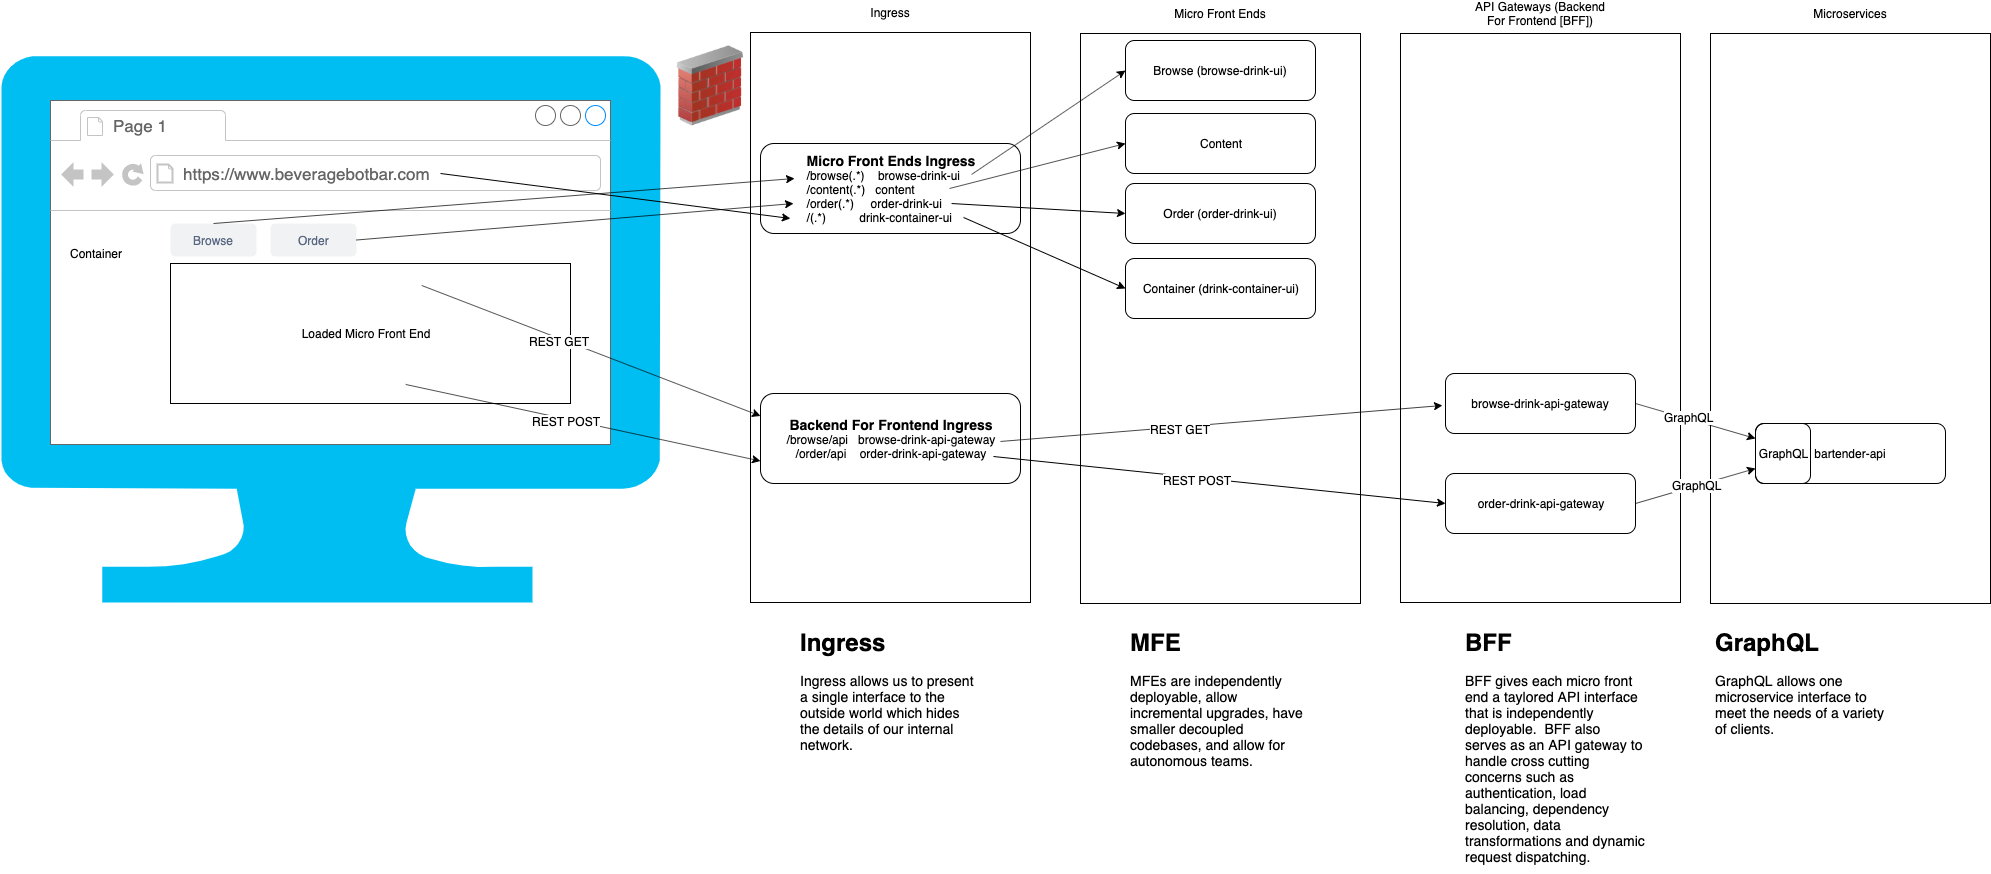

The diagram above was exported from draw.io. Its source (the exported page's mxGraphModel, read from the mxfile embedded in the PNG):
<mxGraphModel dx="3140" dy="1003" grid="1" gridSize="10" guides="1" tooltips="1" connect="1" arrows="1" fold="1" page="1" pageScale="1" pageWidth="850" pageHeight="1100" math="0" shadow="0">
  <root>
    <mxCell id="0" />
    <mxCell id="1" parent="0" />
    <mxCell id="LHIeGZGg_YHj29VP-wb3-13" value="" style="verticalLabelPosition=bottom;html=1;verticalAlign=top;align=center;strokeColor=none;fillColor=#00BEF2;shape=mxgraph.azure.computer;pointerEvents=1;shadow=0;" parent="1" vertex="1">
      <mxGeometry x="-690" y="72" width="660" height="547" as="geometry" />
    </mxCell>
    <mxCell id="LHIeGZGg_YHj29VP-wb3-23" value="" style="strokeWidth=1;shadow=0;dashed=0;align=center;html=1;shape=mxgraph.mockup.containers.browserWindow;rSize=0;fillColor=#ffffff;strokeColor=#666666;strokeColor2=#008cff;strokeColor3=#c4c4c4;mainText=,;recursiveResize=0;" parent="1" vertex="1">
      <mxGeometry x="-640" y="117" width="560" height="344" as="geometry" />
    </mxCell>
    <mxCell id="LHIeGZGg_YHj29VP-wb3-24" value="Page 1" style="strokeWidth=1;shadow=0;dashed=0;align=center;html=1;shape=mxgraph.mockup.containers.anchor;fontSize=17;fontColor=#666666;align=left;" parent="LHIeGZGg_YHj29VP-wb3-23" vertex="1">
      <mxGeometry x="60" y="12" width="110" height="26" as="geometry" />
    </mxCell>
    <mxCell id="LHIeGZGg_YHj29VP-wb3-25" value="https://www.beveragebotbar.com" style="strokeWidth=1;shadow=0;dashed=0;align=center;html=1;shape=mxgraph.mockup.containers.anchor;rSize=0;fontSize=17;fontColor=#666666;align=left;" parent="LHIeGZGg_YHj29VP-wb3-23" vertex="1">
      <mxGeometry x="130" y="60" width="250" height="26" as="geometry" />
    </mxCell>
    <mxCell id="LHIeGZGg_YHj29VP-wb3-27" value="Browse" style="rounded=1;fillColor=#F1F2F4;strokeColor=none;html=1;fontColor=#596780;align=center;verticalAlign=middle;fontStyle=0;fontSize=12;shadow=0;" parent="LHIeGZGg_YHj29VP-wb3-23" vertex="1">
      <mxGeometry x="120" y="123" width="86" height="33" as="geometry" />
    </mxCell>
    <mxCell id="LHIeGZGg_YHj29VP-wb3-32" value="Order" style="rounded=1;fillColor=#F1F2F4;strokeColor=none;html=1;fontColor=#596780;align=center;verticalAlign=middle;fontStyle=0;fontSize=12;shadow=0;" parent="LHIeGZGg_YHj29VP-wb3-23" vertex="1">
      <mxGeometry x="220" y="123" width="86" height="33" as="geometry" />
    </mxCell>
    <mxCell id="H4Pc3spy8TgM7e2g0PSk-17" value="" style="endArrow=classic;html=1;entryX=0.115;entryY=0.833;entryDx=0;entryDy=0;entryPerimeter=0;" parent="LHIeGZGg_YHj29VP-wb3-23" target="H4Pc3spy8TgM7e2g0PSk-12" edge="1">
      <mxGeometry width="50" height="50" relative="1" as="geometry">
        <mxPoint x="390" y="73" as="sourcePoint" />
        <mxPoint x="440" y="23" as="targetPoint" />
      </mxGeometry>
    </mxCell>
    <mxCell id="H4Pc3spy8TgM7e2g0PSk-22" value="Container" style="text;html=1;strokeColor=none;fillColor=none;align=center;verticalAlign=middle;whiteSpace=wrap;rounded=0;" parent="LHIeGZGg_YHj29VP-wb3-23" vertex="1">
      <mxGeometry x="10" y="143" width="70" height="20" as="geometry" />
    </mxCell>
    <mxCell id="LHIeGZGg_YHj29VP-wb3-1" value="" style="rounded=0;whiteSpace=wrap;html=1;shadow=0;fillColor=none;" parent="1" vertex="1">
      <mxGeometry x="390" y="50" width="280" height="570" as="geometry" />
    </mxCell>
    <mxCell id="LHIeGZGg_YHj29VP-wb3-2" value="Micro Front Ends" style="text;html=1;strokeColor=none;fillColor=none;align=center;verticalAlign=middle;whiteSpace=wrap;rounded=0;shadow=0;" parent="1" vertex="1">
      <mxGeometry x="460" y="20" width="140" height="20" as="geometry" />
    </mxCell>
    <mxCell id="LHIeGZGg_YHj29VP-wb3-3" value="Container (drink-container-ui)" style="rounded=1;whiteSpace=wrap;html=1;shadow=0;fillColor=none;" parent="1" vertex="1">
      <mxGeometry x="435" y="275" width="190" height="60" as="geometry" />
    </mxCell>
    <mxCell id="LHIeGZGg_YHj29VP-wb3-4" value="Browse (browse-drink-ui)" style="rounded=1;whiteSpace=wrap;html=1;shadow=0;fillColor=none;" parent="1" vertex="1">
      <mxGeometry x="435" y="57" width="190" height="60" as="geometry" />
    </mxCell>
    <mxCell id="LHIeGZGg_YHj29VP-wb3-5" value="Order (order-drink-ui)" style="rounded=1;whiteSpace=wrap;html=1;shadow=0;fillColor=none;" parent="1" vertex="1">
      <mxGeometry x="435" y="200" width="190" height="60" as="geometry" />
    </mxCell>
    <mxCell id="LHIeGZGg_YHj29VP-wb3-6" value="" style="rounded=0;whiteSpace=wrap;html=1;shadow=0;fillColor=none;" parent="1" vertex="1">
      <mxGeometry x="710" y="50" width="280" height="569" as="geometry" />
    </mxCell>
    <mxCell id="LHIeGZGg_YHj29VP-wb3-7" value="API Gateways (Backend For Frontend [BFF])" style="text;html=1;strokeColor=none;fillColor=none;align=center;verticalAlign=middle;whiteSpace=wrap;rounded=0;shadow=0;" parent="1" vertex="1">
      <mxGeometry x="780" y="20" width="140" height="20" as="geometry" />
    </mxCell>
    <mxCell id="LHIeGZGg_YHj29VP-wb3-8" value="" style="rounded=0;whiteSpace=wrap;html=1;shadow=0;fillColor=none;" parent="1" vertex="1">
      <mxGeometry x="1020" y="50" width="280" height="570" as="geometry" />
    </mxCell>
    <mxCell id="LHIeGZGg_YHj29VP-wb3-9" value="Microservices" style="text;html=1;strokeColor=none;fillColor=none;align=center;verticalAlign=middle;whiteSpace=wrap;rounded=0;shadow=0;" parent="1" vertex="1">
      <mxGeometry x="1090" y="20" width="140" height="20" as="geometry" />
    </mxCell>
    <mxCell id="LHIeGZGg_YHj29VP-wb3-10" value="bartender-api" style="rounded=1;whiteSpace=wrap;html=1;shadow=0;fillColor=none;" parent="1" vertex="1">
      <mxGeometry x="1065" y="440" width="190" height="60" as="geometry" />
    </mxCell>
    <mxCell id="LHIeGZGg_YHj29VP-wb3-11" value="browse-drink-api-gateway" style="rounded=1;whiteSpace=wrap;html=1;shadow=0;fillColor=none;" parent="1" vertex="1">
      <mxGeometry x="755" y="390" width="190" height="60" as="geometry" />
    </mxCell>
    <mxCell id="LHIeGZGg_YHj29VP-wb3-12" value="order-drink-api-gateway" style="rounded=1;whiteSpace=wrap;html=1;shadow=0;fillColor=none;" parent="1" vertex="1">
      <mxGeometry x="755" y="490" width="190" height="60" as="geometry" />
    </mxCell>
    <mxCell id="LHIeGZGg_YHj29VP-wb3-17" value="" style="rounded=0;whiteSpace=wrap;html=1;shadow=0;fillColor=none;" parent="1" vertex="1">
      <mxGeometry x="-520" y="280" width="400" height="140" as="geometry" />
    </mxCell>
    <mxCell id="LHIeGZGg_YHj29VP-wb3-43" value="" style="image;html=1;labelBackgroundColor=#ffffff;image=img/lib/clip_art/networking/Firewall_02_128x128.png;shadow=0;fillColor=none;" parent="1" vertex="1">
      <mxGeometry x="-20" y="62.5" width="80" height="80" as="geometry" />
    </mxCell>
    <mxCell id="H4Pc3spy8TgM7e2g0PSk-1" value="" style="rounded=0;whiteSpace=wrap;html=1;shadow=0;fillColor=none;" parent="1" vertex="1">
      <mxGeometry x="60" y="49" width="280" height="570" as="geometry" />
    </mxCell>
    <mxCell id="H4Pc3spy8TgM7e2g0PSk-2" value="Ingress" style="text;html=1;strokeColor=none;fillColor=none;align=center;verticalAlign=middle;whiteSpace=wrap;rounded=0;shadow=0;" parent="1" vertex="1">
      <mxGeometry x="130" y="19" width="140" height="20" as="geometry" />
    </mxCell>
    <mxCell id="H4Pc3spy8TgM7e2g0PSk-12" value="&lt;font style=&quot;font-size: 14px&quot;&gt;&lt;b&gt;Micro Front Ends Ingress&lt;br&gt;&lt;/b&gt;&lt;/font&gt;&lt;div style=&quot;text-align: left&quot;&gt;/browse(.*)&amp;nbsp; &amp;nbsp; browse-drink-ui&lt;/div&gt;&lt;div style=&quot;text-align: left&quot;&gt;/content(.*)&amp;nbsp; &amp;nbsp;content&lt;/div&gt;&lt;div style=&quot;text-align: left&quot;&gt;/order(.*)&amp;nbsp; &amp;nbsp; &amp;nbsp;order-drink-ui&lt;/div&gt;&lt;div style=&quot;text-align: left&quot;&gt;/(.*)&amp;nbsp; &amp;nbsp; &amp;nbsp; &amp;nbsp; &amp;nbsp; drink-container-ui&lt;/div&gt;" style="rounded=1;whiteSpace=wrap;html=1;shadow=0;fillColor=none;" parent="1" vertex="1">
      <mxGeometry x="70" y="160" width="260" height="90" as="geometry" />
    </mxCell>
    <mxCell id="H4Pc3spy8TgM7e2g0PSk-15" value="&lt;font style=&quot;font-size: 14px&quot;&gt;&lt;b&gt;Backend For Frontend Ingress&lt;/b&gt;&lt;/font&gt;&lt;br&gt;&lt;div style=&quot;text-align: left&quot;&gt;&lt;div style=&quot;text-align: center&quot;&gt;/browse/api&amp;nbsp; &amp;nbsp;browse-drink-api-gateway&lt;/div&gt;&lt;div style=&quot;text-align: center&quot;&gt;/order/api&amp;nbsp; &amp;nbsp; order-drink-api-gateway&lt;/div&gt;&lt;/div&gt;" style="rounded=1;whiteSpace=wrap;html=1;shadow=0;fillColor=none;" parent="1" vertex="1">
      <mxGeometry x="70" y="410" width="260" height="90" as="geometry" />
    </mxCell>
    <mxCell id="H4Pc3spy8TgM7e2g0PSk-16" value="Content" style="rounded=1;whiteSpace=wrap;html=1;shadow=0;fillColor=none;" parent="1" vertex="1">
      <mxGeometry x="435" y="130" width="190" height="60" as="geometry" />
    </mxCell>
    <mxCell id="H4Pc3spy8TgM7e2g0PSk-18" value="" style="endArrow=classic;html=1;entryX=0.131;entryY=0.389;entryDx=0;entryDy=0;entryPerimeter=0;exitX=0.5;exitY=0;exitDx=0;exitDy=0;" parent="1" source="LHIeGZGg_YHj29VP-wb3-27" target="H4Pc3spy8TgM7e2g0PSk-12" edge="1">
      <mxGeometry width="50" height="50" relative="1" as="geometry">
        <mxPoint x="-240" y="200" as="sourcePoint" />
        <mxPoint x="109.90000000000009" y="244.97000000000003" as="targetPoint" />
      </mxGeometry>
    </mxCell>
    <mxCell id="H4Pc3spy8TgM7e2g0PSk-19" value="" style="endArrow=classic;html=1;entryX=0.127;entryY=0.667;entryDx=0;entryDy=0;entryPerimeter=0;exitX=1;exitY=0.5;exitDx=0;exitDy=0;" parent="1" source="LHIeGZGg_YHj29VP-wb3-32" target="H4Pc3spy8TgM7e2g0PSk-12" edge="1">
      <mxGeometry width="50" height="50" relative="1" as="geometry">
        <mxPoint x="-467" y="250" as="sourcePoint" />
        <mxPoint x="114.05999999999995" y="205.01" as="targetPoint" />
      </mxGeometry>
    </mxCell>
    <mxCell id="H4Pc3spy8TgM7e2g0PSk-23" value="Loaded Micro Front End" style="text;html=1;strokeColor=none;fillColor=none;align=center;verticalAlign=middle;whiteSpace=wrap;rounded=0;" parent="1" vertex="1">
      <mxGeometry x="-400" y="335" width="150" height="30" as="geometry" />
    </mxCell>
    <mxCell id="H4Pc3spy8TgM7e2g0PSk-25" value="GraphQL" style="rounded=1;whiteSpace=wrap;html=1;shadow=0;fillColor=none;" parent="1" vertex="1">
      <mxGeometry x="1065" y="440" width="55" height="60" as="geometry" />
    </mxCell>
    <mxCell id="H4Pc3spy8TgM7e2g0PSk-26" value="" style="endArrow=classic;html=1;exitX=0.923;exitY=0.533;exitDx=0;exitDy=0;exitPerimeter=0;entryX=-0.016;entryY=0.533;entryDx=0;entryDy=0;entryPerimeter=0;" parent="1" source="H4Pc3spy8TgM7e2g0PSk-15" target="LHIeGZGg_YHj29VP-wb3-11" edge="1">
      <mxGeometry width="50" height="50" relative="1" as="geometry">
        <mxPoint x="520" y="800" as="sourcePoint" />
        <mxPoint x="570" y="750" as="targetPoint" />
      </mxGeometry>
    </mxCell>
    <mxCell id="H4Pc3spy8TgM7e2g0PSk-28" value="REST GET" style="text;html=1;align=center;verticalAlign=middle;resizable=0;points=[];;labelBackgroundColor=#ffffff;" parent="H4Pc3spy8TgM7e2g0PSk-26" vertex="1" connectable="0">
      <mxGeometry x="-0.186" y="-2" relative="1" as="geometry">
        <mxPoint as="offset" />
      </mxGeometry>
    </mxCell>
    <mxCell id="H4Pc3spy8TgM7e2g0PSk-27" value="" style="endArrow=classic;html=1;exitX=0.896;exitY=0.7;exitDx=0;exitDy=0;exitPerimeter=0;entryX=0;entryY=0.5;entryDx=0;entryDy=0;" parent="1" source="H4Pc3spy8TgM7e2g0PSk-15" target="LHIeGZGg_YHj29VP-wb3-12" edge="1">
      <mxGeometry width="50" height="50" relative="1" as="geometry">
        <mxPoint x="319.98" y="467.97" as="sourcePoint" />
        <mxPoint x="761.96" y="431.98" as="targetPoint" />
      </mxGeometry>
    </mxCell>
    <mxCell id="H4Pc3spy8TgM7e2g0PSk-29" value="REST POST" style="text;html=1;align=center;verticalAlign=middle;resizable=0;points=[];;labelBackgroundColor=#ffffff;" parent="H4Pc3spy8TgM7e2g0PSk-27" vertex="1" connectable="0">
      <mxGeometry x="-0.0964" y="-2" relative="1" as="geometry">
        <mxPoint as="offset" />
      </mxGeometry>
    </mxCell>
    <mxCell id="H4Pc3spy8TgM7e2g0PSk-31" value="" style="endArrow=classic;html=1;entryX=0;entryY=0.25;entryDx=0;entryDy=0;exitX=1;exitY=0.5;exitDx=0;exitDy=0;" parent="1" source="LHIeGZGg_YHj29VP-wb3-11" target="H4Pc3spy8TgM7e2g0PSk-25" edge="1">
      <mxGeometry width="50" height="50" relative="1" as="geometry">
        <mxPoint x="862.98" y="726.47" as="sourcePoint" />
        <mxPoint x="1300" y="690" as="targetPoint" />
      </mxGeometry>
    </mxCell>
    <mxCell id="H4Pc3spy8TgM7e2g0PSk-33" value="GraphQL" style="text;html=1;align=center;verticalAlign=middle;resizable=0;points=[];;labelBackgroundColor=#ffffff;" parent="H4Pc3spy8TgM7e2g0PSk-31" vertex="1" connectable="0">
      <mxGeometry x="-0.1277" y="2" relative="1" as="geometry">
        <mxPoint as="offset" />
      </mxGeometry>
    </mxCell>
    <mxCell id="H4Pc3spy8TgM7e2g0PSk-32" value="" style="endArrow=classic;html=1;entryX=0;entryY=0.75;entryDx=0;entryDy=0;exitX=1;exitY=0.5;exitDx=0;exitDy=0;" parent="1" source="LHIeGZGg_YHj29VP-wb3-12" target="H4Pc3spy8TgM7e2g0PSk-25" edge="1">
      <mxGeometry width="50" height="50" relative="1" as="geometry">
        <mxPoint x="955" y="430" as="sourcePoint" />
        <mxPoint x="1075" y="465" as="targetPoint" />
      </mxGeometry>
    </mxCell>
    <mxCell id="H4Pc3spy8TgM7e2g0PSk-34" value="GraphQL" style="text;html=1;align=center;verticalAlign=middle;resizable=0;points=[];;labelBackgroundColor=#ffffff;" parent="H4Pc3spy8TgM7e2g0PSk-32" vertex="1" connectable="0">
      <mxGeometry x="0.0221" y="1" relative="1" as="geometry">
        <mxPoint as="offset" />
      </mxGeometry>
    </mxCell>
    <mxCell id="H4Pc3spy8TgM7e2g0PSk-35" value="" style="endArrow=classic;html=1;exitX=0.628;exitY=0.157;exitDx=0;exitDy=0;exitPerimeter=0;entryX=0;entryY=0.25;entryDx=0;entryDy=0;" parent="1" source="LHIeGZGg_YHj29VP-wb3-17" target="H4Pc3spy8TgM7e2g0PSk-15" edge="1">
      <mxGeometry width="50" height="50" relative="1" as="geometry">
        <mxPoint x="-220" y="345.99" as="sourcePoint" />
        <mxPoint x="221.98000000000002" y="310" as="targetPoint" />
      </mxGeometry>
    </mxCell>
    <mxCell id="H4Pc3spy8TgM7e2g0PSk-36" value="REST GET" style="text;html=1;align=center;verticalAlign=middle;resizable=0;points=[];;labelBackgroundColor=#ffffff;" parent="H4Pc3spy8TgM7e2g0PSk-35" vertex="1" connectable="0">
      <mxGeometry x="-0.186" y="-2" relative="1" as="geometry">
        <mxPoint as="offset" />
      </mxGeometry>
    </mxCell>
    <mxCell id="H4Pc3spy8TgM7e2g0PSk-37" value="" style="endArrow=classic;html=1;exitX=0.588;exitY=0.864;exitDx=0;exitDy=0;exitPerimeter=0;entryX=0;entryY=0.75;entryDx=0;entryDy=0;" parent="1" source="LHIeGZGg_YHj29VP-wb3-17" target="H4Pc3spy8TgM7e2g0PSk-15" edge="1">
      <mxGeometry width="50" height="50" relative="1" as="geometry">
        <mxPoint x="-260" y="390" as="sourcePoint" />
        <mxPoint x="192.03999999999996" y="437" as="targetPoint" />
      </mxGeometry>
    </mxCell>
    <mxCell id="H4Pc3spy8TgM7e2g0PSk-38" value="REST POST" style="text;html=1;align=center;verticalAlign=middle;resizable=0;points=[];;labelBackgroundColor=#ffffff;" parent="H4Pc3spy8TgM7e2g0PSk-37" vertex="1" connectable="0">
      <mxGeometry x="-0.0964" y="-2" relative="1" as="geometry">
        <mxPoint as="offset" />
      </mxGeometry>
    </mxCell>
    <mxCell id="H4Pc3spy8TgM7e2g0PSk-40" value="&lt;h1&gt;GraphQL&lt;/h1&gt;&lt;p&gt;&lt;font style=&quot;font-size: 14px&quot;&gt;GraphQL allows one microservice interface to meet the needs of a variety of clients.&lt;/font&gt;&lt;/p&gt;" style="text;html=1;strokeColor=none;fillColor=none;spacing=5;spacingTop=-20;whiteSpace=wrap;overflow=hidden;rounded=0;" parent="1" vertex="1">
      <mxGeometry x="1020" y="640" width="190" height="130" as="geometry" />
    </mxCell>
    <mxCell id="H4Pc3spy8TgM7e2g0PSk-41" value="&lt;h1&gt;BFF&lt;/h1&gt;&lt;p&gt;&lt;font style=&quot;font-size: 14px&quot;&gt;BFF gives each micro front end a taylored API interface that is independently deployable.&amp;nbsp; BFF also serves as an API gateway to handle cross cutting concerns such as authentication, load balancing, dependency resolution, data transformations and dynamic request dispatching.&lt;/font&gt;&lt;/p&gt;" style="text;html=1;strokeColor=none;fillColor=none;spacing=5;spacingTop=-20;whiteSpace=wrap;overflow=hidden;rounded=0;" parent="1" vertex="1">
      <mxGeometry x="770" y="640" width="190" height="250" as="geometry" />
    </mxCell>
    <mxCell id="H4Pc3spy8TgM7e2g0PSk-47" value="&lt;h1&gt;MFE&lt;/h1&gt;&lt;p&gt;&lt;font style=&quot;font-size: 14px&quot;&gt;MFEs are independently deployable, allow incremental upgrades, have smaller decoupled codebases, and allow for autonomous teams.&lt;/font&gt;&lt;/p&gt;" style="text;html=1;strokeColor=none;fillColor=none;spacing=5;spacingTop=-20;whiteSpace=wrap;overflow=hidden;rounded=0;" parent="1" vertex="1">
      <mxGeometry x="435" y="640" width="190" height="160" as="geometry" />
    </mxCell>
    <mxCell id="H4Pc3spy8TgM7e2g0PSk-48" value="&lt;h1&gt;Ingress&lt;/h1&gt;&lt;p&gt;&lt;/p&gt;&lt;font style=&quot;font-size: 14px&quot;&gt;Ingress allows us to present a single interface to the outside world which hides the details of our internal network.&lt;/font&gt;" style="text;html=1;strokeColor=none;fillColor=none;spacing=5;spacingTop=-20;whiteSpace=wrap;overflow=hidden;rounded=0;" parent="1" vertex="1">
      <mxGeometry x="105" y="640" width="190" height="140" as="geometry" />
    </mxCell>
    <mxCell id="H4Pc3spy8TgM7e2g0PSk-49" value="" style="endArrow=classic;html=1;entryX=0;entryY=0.5;entryDx=0;entryDy=0;exitX=0.781;exitY=0.822;exitDx=0;exitDy=0;exitPerimeter=0;" parent="1" source="H4Pc3spy8TgM7e2g0PSk-12" target="LHIeGZGg_YHj29VP-wb3-3" edge="1">
      <mxGeometry width="50" height="50" relative="1" as="geometry">
        <mxPoint x="280" y="190" as="sourcePoint" />
        <mxPoint x="861.06" y="145.01" as="targetPoint" />
      </mxGeometry>
    </mxCell>
    <mxCell id="H4Pc3spy8TgM7e2g0PSk-51" value="" style="endArrow=classic;html=1;entryX=0;entryY=0.5;entryDx=0;entryDy=0;exitX=0.812;exitY=0.344;exitDx=0;exitDy=0;exitPerimeter=0;" parent="1" source="H4Pc3spy8TgM7e2g0PSk-12" target="LHIeGZGg_YHj29VP-wb3-4" edge="1">
      <mxGeometry width="50" height="50" relative="1" as="geometry">
        <mxPoint x="290" y="200" as="sourcePoint" />
        <mxPoint x="445" y="97" as="targetPoint" />
      </mxGeometry>
    </mxCell>
    <mxCell id="H4Pc3spy8TgM7e2g0PSk-52" value="" style="endArrow=classic;html=1;entryX=0;entryY=0.5;entryDx=0;entryDy=0;exitX=0.735;exitY=0.667;exitDx=0;exitDy=0;exitPerimeter=0;" parent="1" source="H4Pc3spy8TgM7e2g0PSk-12" target="LHIeGZGg_YHj29VP-wb3-5" edge="1">
      <mxGeometry width="50" height="50" relative="1" as="geometry">
        <mxPoint x="283.05999999999995" y="243.98000000000002" as="sourcePoint" />
        <mxPoint x="445" y="315" as="targetPoint" />
      </mxGeometry>
    </mxCell>
    <mxCell id="H4Pc3spy8TgM7e2g0PSk-53" value="" style="endArrow=classic;html=1;entryX=0;entryY=0.5;entryDx=0;entryDy=0;" parent="1" target="H4Pc3spy8TgM7e2g0PSk-16" edge="1">
      <mxGeometry width="50" height="50" relative="1" as="geometry">
        <mxPoint x="259" y="205" as="sourcePoint" />
        <mxPoint x="410.9" y="216.97" as="targetPoint" />
      </mxGeometry>
    </mxCell>
  </root>
</mxGraphModel>